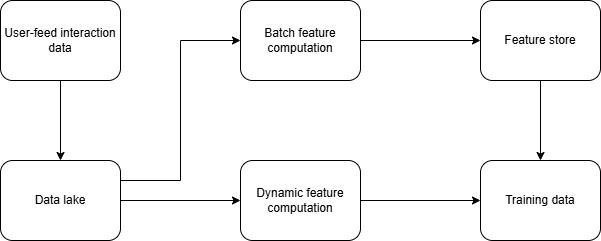

The diagram above was exported from draw.io. Its source (the exported page's mxGraphModel, read from the mxfile embedded in the PNG):
<mxGraphModel dx="882" dy="578" grid="1" gridSize="10" guides="1" tooltips="1" connect="1" arrows="1" fold="1" page="1" pageScale="1" pageWidth="850" pageHeight="1100" math="0" shadow="0">
  <root>
    <mxCell id="0" />
    <mxCell id="1" parent="0" />
    <mxCell id="B2bUZWWEIsz7Ak7yU3f8-2" style="edgeStyle=orthogonalEdgeStyle;rounded=0;orthogonalLoop=1;jettySize=auto;html=1;exitX=0.5;exitY=1;exitDx=0;exitDy=0;entryX=0.5;entryY=0;entryDx=0;entryDy=0;" parent="1" source="At9daDqTqGgUnNfYn9DA-1" target="At9daDqTqGgUnNfYn9DA-4" edge="1">
      <mxGeometry relative="1" as="geometry" />
    </mxCell>
    <mxCell id="At9daDqTqGgUnNfYn9DA-1" value="User-feed interaction data" style="rounded=1;whiteSpace=wrap;html=1;" parent="1" vertex="1">
      <mxGeometry x="80" y="80" width="120" height="80" as="geometry" />
    </mxCell>
    <mxCell id="B2bUZWWEIsz7Ak7yU3f8-9" style="edgeStyle=orthogonalEdgeStyle;rounded=0;orthogonalLoop=1;jettySize=auto;html=1;exitX=1;exitY=0.25;exitDx=0;exitDy=0;entryX=0;entryY=0.5;entryDx=0;entryDy=0;" parent="1" source="At9daDqTqGgUnNfYn9DA-4" target="At9daDqTqGgUnNfYn9DA-5" edge="1">
      <mxGeometry relative="1" as="geometry" />
    </mxCell>
    <mxCell id="B2bUZWWEIsz7Ak7yU3f8-10" style="edgeStyle=orthogonalEdgeStyle;rounded=0;orthogonalLoop=1;jettySize=auto;html=1;exitX=1;exitY=0.5;exitDx=0;exitDy=0;entryX=0;entryY=0.5;entryDx=0;entryDy=0;" parent="1" source="At9daDqTqGgUnNfYn9DA-4" target="At9daDqTqGgUnNfYn9DA-6" edge="1">
      <mxGeometry relative="1" as="geometry" />
    </mxCell>
    <mxCell id="At9daDqTqGgUnNfYn9DA-4" value="Data lake" style="rounded=1;whiteSpace=wrap;html=1;" parent="1" vertex="1">
      <mxGeometry x="80" y="240" width="120" height="80" as="geometry" />
    </mxCell>
    <mxCell id="At9daDqTqGgUnNfYn9DA-31" style="edgeStyle=orthogonalEdgeStyle;rounded=0;orthogonalLoop=1;jettySize=auto;html=1;exitX=1;exitY=0.5;exitDx=0;exitDy=0;entryX=0;entryY=0.5;entryDx=0;entryDy=0;" parent="1" source="At9daDqTqGgUnNfYn9DA-5" target="At9daDqTqGgUnNfYn9DA-7" edge="1">
      <mxGeometry relative="1" as="geometry" />
    </mxCell>
    <mxCell id="At9daDqTqGgUnNfYn9DA-5" value="Batch feature computation" style="rounded=1;whiteSpace=wrap;html=1;" parent="1" vertex="1">
      <mxGeometry x="320" y="80" width="120" height="80" as="geometry" />
    </mxCell>
    <mxCell id="B2bUZWWEIsz7Ak7yU3f8-8" style="edgeStyle=orthogonalEdgeStyle;rounded=0;orthogonalLoop=1;jettySize=auto;html=1;exitX=1;exitY=0.5;exitDx=0;exitDy=0;entryX=0;entryY=0.5;entryDx=0;entryDy=0;" parent="1" source="At9daDqTqGgUnNfYn9DA-6" target="At9daDqTqGgUnNfYn9DA-8" edge="1">
      <mxGeometry relative="1" as="geometry" />
    </mxCell>
    <mxCell id="At9daDqTqGgUnNfYn9DA-6" value="Dynamic feature computation" style="rounded=1;whiteSpace=wrap;html=1;" parent="1" vertex="1">
      <mxGeometry x="320" y="240" width="120" height="80" as="geometry" />
    </mxCell>
    <mxCell id="B2bUZWWEIsz7Ak7yU3f8-7" style="edgeStyle=orthogonalEdgeStyle;rounded=0;orthogonalLoop=1;jettySize=auto;html=1;exitX=0.5;exitY=1;exitDx=0;exitDy=0;entryX=0.5;entryY=0;entryDx=0;entryDy=0;" parent="1" source="At9daDqTqGgUnNfYn9DA-7" target="At9daDqTqGgUnNfYn9DA-8" edge="1">
      <mxGeometry relative="1" as="geometry" />
    </mxCell>
    <mxCell id="At9daDqTqGgUnNfYn9DA-7" value="Feature store" style="rounded=1;whiteSpace=wrap;html=1;" parent="1" vertex="1">
      <mxGeometry x="560" y="80" width="120" height="80" as="geometry" />
    </mxCell>
    <mxCell id="At9daDqTqGgUnNfYn9DA-8" value="Training data" style="rounded=1;whiteSpace=wrap;html=1;" parent="1" vertex="1">
      <mxGeometry x="560" y="240" width="120" height="80" as="geometry" />
    </mxCell>
  </root>
</mxGraphModel>